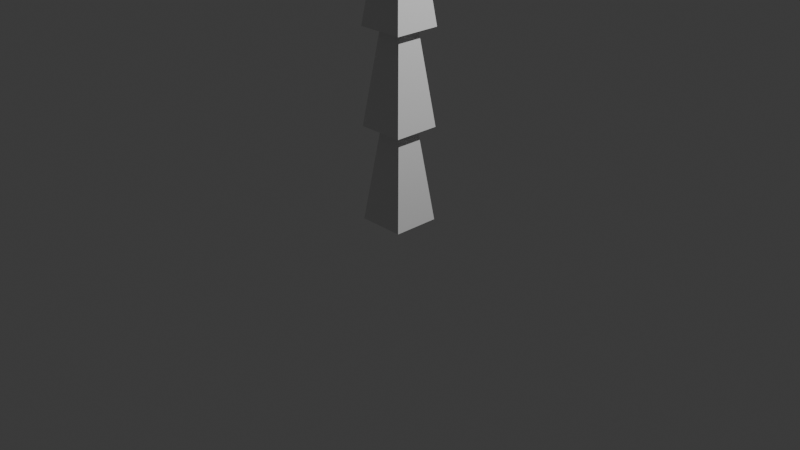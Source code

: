 # Source: bone_chain.blend  (saved by Blender 4.5.88; exported with 4.5.12 LTS)
import bpy
from mathutils import Matrix  # noqa: F401  (used for matrix-valued properties, if any)

bpy.ops.wm.read_factory_settings(use_empty=True)
scene = bpy.context.scene
scene.name = 'Scene'

# ---- collections
col_collection = bpy.data.collections.new('Collection'); scene.collection.children.link(col_collection)

# ---- materials (node trees are filled in below, after node groups)
mat_material = bpy.data.materials.new('Material')
mat_material.alpha_threshold = 0.0
mat_material.roughness = 0.5
mat_material.line_color = (0.0, 0.0, 0.0, 1.0)
mat_material_001 = bpy.data.materials.new('Material.001')
mat_material_001.alpha_threshold = 0.0
mat_material_001.roughness = 0.5
mat_material_001.line_color = (0.0, 0.0, 0.0, 1.0)
mat_material_002 = bpy.data.materials.new('Material.002')
mat_material_002.alpha_threshold = 0.0
mat_material_002.roughness = 0.5
mat_material_002.line_color = (0.0, 0.0, 0.0, 1.0)

# ---- material node trees
mat_material.use_nodes = True; mat_material.node_tree.nodes.clear()
_N = mat_material.node_tree.nodes; _L = mat_material.node_tree.links
n0 = _N.new('ShaderNodeOutputMaterial'); n0.name = 'Material Output'; n0.location = (200, 100)
n1 = _N.new('ShaderNodeBsdfPrincipled'); n1.name = 'Principled BSDF'; n1.location = (-200, 100)
n1.inputs[3].default_value = 1.45
_L.new(n1.outputs[0], n0.inputs[0])
n0.is_active_output = True
mat_material_001.use_nodes = True; mat_material_001.node_tree.nodes.clear()
_N = mat_material_001.node_tree.nodes; _L = mat_material_001.node_tree.links
n0 = _N.new('ShaderNodeOutputMaterial'); n0.name = 'Material Output'; n0.location = (200, 100)
n1 = _N.new('ShaderNodeBsdfPrincipled'); n1.name = 'Principled BSDF'; n1.location = (-200, 100)
n1.inputs[3].default_value = 1.45
_L.new(n1.outputs[0], n0.inputs[0])
n0.is_active_output = True
mat_material_002.use_nodes = True; mat_material_002.node_tree.nodes.clear()
_N = mat_material_002.node_tree.nodes; _L = mat_material_002.node_tree.links
n0 = _N.new('ShaderNodeOutputMaterial'); n0.name = 'Material Output'; n0.location = (200, 100)
n1 = _N.new('ShaderNodeBsdfPrincipled'); n1.name = 'Principled BSDF'; n1.location = (-200, 100)
n1.inputs[3].default_value = 1.45
_L.new(n1.outputs[0], n0.inputs[0])
n0.is_active_output = True

# ---- world
world_world = bpy.data.worlds.new('World'); scene.world = world_world
world_world.use_nodes = True; world_world.node_tree.nodes.clear()
_N = world_world.node_tree.nodes; _L = world_world.node_tree.links
n0 = _N.new('ShaderNodeOutputWorld'); n0.name = 'World Output'; n0.location = (200, 100)
n1 = _N.new('ShaderNodeBackground'); n1.name = 'Background'; n1.location = (-200, 100)
n1.inputs[0].default_value = (0.05088, 0.05088, 0.05088, 1.0)
_L.new(n1.outputs[0], n0.inputs[0])
n0.is_active_output = True
world_world.color = (0.05088, 0.05088, 0.05088)
world_world.sun_shadow_jitter_overblur = 0.0

# ---- cameras
cam_camera = bpy.data.cameras.new('Camera')
cam_camera.clip_end = 100.0
cam_camera.ortho_scale = 7.314

# ---- lights
light_light = bpy.data.lights.new('Light', 'POINT')
light_light.energy = 1000.0
light_light.shadow_soft_size = 0.1

# ---- meshes
me_cube = bpy.data.meshes.new('Cube')
me_cube.from_pydata([(0.125, 0.125, 1.0), (0.25, 0.25, 0.0), (0.125, -0.125, 1.0), (0.25, -0.25, 0.0), (-0.125, 0.125, 1.0), (-0.25, 0.25, 0.0), (-0.125, -0.125, 1.0), (-0.25, -0.25, 0.0)], [], [(0, 4, 6, 2), (3, 2, 6, 7), (7, 6, 4, 5), (5, 1, 3, 7), (1, 0, 2, 3), (5, 4, 0, 1)])
_uv = me_cube.uv_layers.new(name='UVMap')
_uv.uv.foreach_set('vector', [0.625, 0.5, 0.875, 0.5, 0.875, 0.75, 0.625, 0.75, 0.375, 0.75, 0.625, 0.75, 0.625, 1.0, 0.375, 1.0, 0.375, 0.0, 0.625, 0.0, 0.625, 0.25, 0.375, 0.25, 0.125, 0.5, 0.375, 0.5, 0.375, 0.75, 0.125, 0.75, 0.375, 0.5, 0.625, 0.5, 0.625, 0.75, 0.375, 0.75, 0.375, 0.25, 0.625, 0.25, 0.625, 0.5, 0.375, 0.5])
me_cube.materials.append(mat_material)
me_cube.use_mirror_vertex_groups = False
me_cube.update()
me_cube_001 = bpy.data.meshes.new('Cube.001')
me_cube_001.from_pydata([(0.125, 0.125, 1.0), (0.25, 0.25, 0.0), (0.125, -0.125, 1.0), (0.25, -0.25, 0.0), (-0.125, 0.125, 1.0), (-0.25, 0.25, 0.0), (-0.125, -0.125, 1.0), (-0.25, -0.25, 0.0)], [], [(0, 4, 6, 2), (3, 2, 6, 7), (7, 6, 4, 5), (5, 1, 3, 7), (1, 0, 2, 3), (5, 4, 0, 1)])
_uv = me_cube_001.uv_layers.new(name='UVMap')
_uv.uv.foreach_set('vector', [0.625, 0.5, 0.875, 0.5, 0.875, 0.75, 0.625, 0.75, 0.375, 0.75, 0.625, 0.75, 0.625, 1.0, 0.375, 1.0, 0.375, 0.0, 0.625, 0.0, 0.625, 0.25, 0.375, 0.25, 0.125, 0.5, 0.375, 0.5, 0.375, 0.75, 0.125, 0.75, 0.375, 0.5, 0.625, 0.5, 0.625, 0.75, 0.375, 0.75, 0.375, 0.25, 0.625, 0.25, 0.625, 0.5, 0.375, 0.5])
me_cube_001.materials.append(mat_material_001)
me_cube_001.use_mirror_vertex_groups = False
me_cube_001.update()
me_cube_002 = bpy.data.meshes.new('Cube.002')
me_cube_002.from_pydata([(0.125, 0.125, 1.0), (0.25, 0.25, 0.0), (0.125, -0.125, 1.0), (0.25, -0.25, 0.0), (-0.125, 0.125, 1.0), (-0.25, 0.25, 0.0), (-0.125, -0.125, 1.0), (-0.25, -0.25, 0.0)], [], [(0, 4, 6, 2), (3, 2, 6, 7), (7, 6, 4, 5), (5, 1, 3, 7), (1, 0, 2, 3), (5, 4, 0, 1)])
_uv = me_cube_002.uv_layers.new(name='UVMap')
_uv.uv.foreach_set('vector', [0.625, 0.5, 0.875, 0.5, 0.875, 0.75, 0.625, 0.75, 0.375, 0.75, 0.625, 0.75, 0.625, 1.0, 0.375, 1.0, 0.375, 0.0, 0.625, 0.0, 0.625, 0.25, 0.375, 0.25, 0.125, 0.5, 0.375, 0.5, 0.375, 0.75, 0.125, 0.75, 0.375, 0.5, 0.625, 0.5, 0.625, 0.75, 0.375, 0.75, 0.375, 0.25, 0.625, 0.25, 0.625, 0.5, 0.375, 0.5])
me_cube_002.materials.append(mat_material_002)
me_cube_002.use_mirror_vertex_groups = False
me_cube_002.update()
arm_armature = bpy.data.armatures.new('Armature')  # bones are not reproduced

# ---- objects
ob_cube = bpy.data.objects.new('Cube', me_cube)
ob_light = bpy.data.objects.new('Light', light_light)
ob_camera = bpy.data.objects.new('Camera', cam_camera)
ob_cube_001 = bpy.data.objects.new('Cube.001', me_cube_001)
ob_cube_002 = bpy.data.objects.new('Cube.002', me_cube_002)
ob_armature = bpy.data.objects.new('Armature', arm_armature)

# ---- transforms, parenting, visibility, modifiers, constraints
ob_cube.parent = ob_armature
ob_cube.location = (0.0, 0.0, 0.0)
ob_cube.lock_rotations_4d = False
ob_cube.empty_display_type = 'ARROWS'
ob_cube.lineart.crease_threshold = 0.0
_vg = ob_cube.vertex_groups.new(name='Root')
_vg.add([0, 1, 2, 3, 4, 5, 6, 7], 1.0, 'REPLACE')
_vg = ob_cube.vertex_groups.new(name='Mid')
_vg = ob_cube.vertex_groups.new(name='Top')
_m = ob_cube.modifiers.new('Armature', 'ARMATURE')
_m.object = ob_armature
ob_light.location = (4.076, 1.005, 5.904)
ob_light.rotation_euler = (0.6503, 0.05522, 1.866)
ob_light.lock_rotations_4d = False
ob_light.empty_display_type = 'ARROWS'
ob_light.color = (0.0, 0.0, 0.0, 0.0)
ob_light.lineart.crease_threshold = 0.0
ob_camera.location = (7.359, -6.926, 4.958)
ob_camera.rotation_euler = (1.109, 0.0, 0.8149)
ob_camera.lock_rotations_4d = False
ob_camera.empty_display_type = 'ARROWS'
ob_camera.color = (0.0, 0.0, 0.0, 0.0)
ob_camera.display_type = 'WIRE'
ob_camera.lineart.crease_threshold = 0.0
ob_cube_001.parent = ob_armature
ob_cube_001.location = (0.0, 0.0, 1.0)
ob_cube_001.lock_rotations_4d = False
ob_cube_001.empty_display_type = 'ARROWS'
ob_cube_001.lineart.crease_threshold = 0.0
_vg = ob_cube_001.vertex_groups.new(name='Root')
_vg = ob_cube_001.vertex_groups.new(name='Mid')
_vg.add([0, 1, 2, 3, 4, 5, 6, 7], 1.0, 'REPLACE')
_vg = ob_cube_001.vertex_groups.new(name='Top')
_m = ob_cube_001.modifiers.new('Armature', 'ARMATURE')
_m.object = ob_armature
ob_cube_002.parent = ob_armature
ob_cube_002.location = (0.0, 0.0, 2.0)
ob_cube_002.lock_rotations_4d = False
ob_cube_002.empty_display_type = 'ARROWS'
ob_cube_002.lineart.crease_threshold = 0.0
_vg = ob_cube_002.vertex_groups.new(name='Root')
_vg = ob_cube_002.vertex_groups.new(name='Mid')
_vg = ob_cube_002.vertex_groups.new(name='Top')
_vg.add([0, 1, 2, 3, 4, 5, 6, 7], 1.0, 'REPLACE')
_m = ob_cube_002.modifiers.new('Armature', 'ARMATURE')
_m.object = ob_armature
ob_armature.location = (0.0, 0.0, 0.0)
ob_armature.show_in_front = True

# ---- collection membership
col_collection.objects.link(ob_cube)
col_collection.objects.link(ob_light)
col_collection.objects.link(ob_camera)
col_collection.objects.link(ob_cube_001)
col_collection.objects.link(ob_cube_002)
col_collection.objects.link(ob_armature)

# ---- scene / render settings (as saved in the file)
scene.camera = ob_camera
scene.frame_start = 1; scene.frame_end = 250; scene.frame_set(1)
scene.render.engine = 'BLENDER_EEVEE_NEXT'
bpy.context.view_layer.update()
